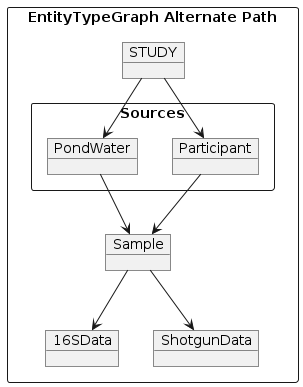

The diagram above was rendered by PlantUML. Its source (embedded in the PNG):
@startuml
rectangle "EntityTypeGraph Alternate Path" {
object STUDY
rectangle Sources {
  object Participant
  object PondWater
}
object Sample
object 16SData
object ShotgunData
}
STUDY --> PondWater
STUDY --> Participant
Participant --> Sample
PondWater --> Sample
Sample --> 16SData
Sample --> ShotgunData
@enduml